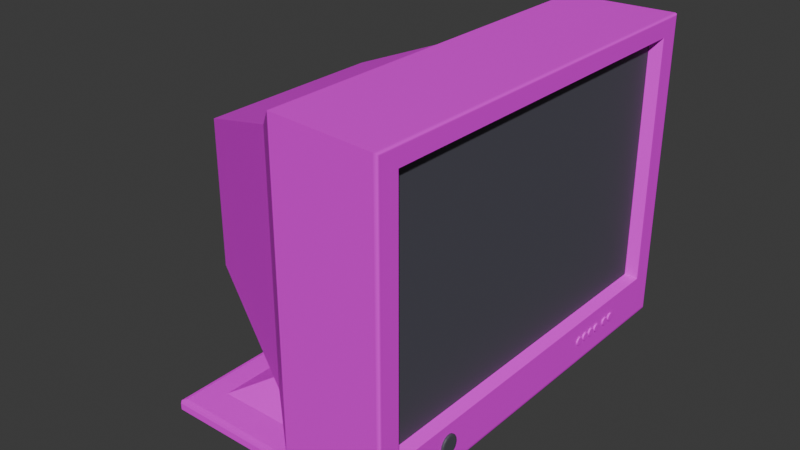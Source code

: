 # Source: monitor.blend  (saved by Blender 4.3.34; exported with 4.5.12 LTS)
import bpy
from mathutils import Matrix  # noqa: F401  (used for matrix-valued properties, if any)

bpy.ops.wm.read_factory_settings(use_empty=True)
scene = bpy.context.scene
scene.name = 'Scene'

# ---- collections
col_collection = bpy.data.collections.new('Collection'); scene.collection.children.link(col_collection)

# ---- images (referenced by path relative to the original .blend; pixels are not part of the script)
import os
ASSET_DIR = os.environ.get("B2B_ASSET_DIR", "")  # directory of the original .blend (textures are referenced by path, not embedded)
HERE = os.path.dirname(os.path.abspath(__file__))  # packed textures are extracted next to this script under _unpacked/

def load_image(name, relpath, width, height, colorspace="sRGB"):
    """Load a texture the original file referenced (path relative to the .blend, or extracted next to this script)."""
    p = next((c for c in (os.path.join(HERE, relpath), os.path.join(ASSET_DIR, relpath)) if relpath and os.path.exists(c)), "")
    if p:
        img = bpy.data.images.load(p, check_existing=True)
        img.name = name
    else:  # same state as the original file: an image datablock whose file is absent (Cycles renders it pink)
        img = bpy.data.images.new(name, width, height)
        img.source = "FILE"
        img.filepath = "//" + (relpath or name)
    img.colorspace_settings.name = colorspace
    return img
img_pc_texture02_png = load_image('pc_texture02.png', 'textures/pc_texture02.png', 1024, 1024, 'sRGB')
img_pc_texture01_png = load_image('pc_texture01.png', 'textures/pc_texture01.png', 1024, 1024, 'sRGB')

# ---- materials (node trees are filled in below, after node groups)
mat_material_001 = bpy.data.materials.new('Material.001')
mat_material = bpy.data.materials.new('Material')
mat_material.alpha_threshold = 0.0
mat_material.roughness = 0.5
mat_material.line_color = (0.0, 0.0, 0.0, 1.0)
mat_material_002 = bpy.data.materials.new('Material.002')

# ---- material node trees
mat_material_001.use_nodes = True; mat_material_001.node_tree.nodes.clear()
_N = mat_material_001.node_tree.nodes; _L = mat_material_001.node_tree.links
n0 = _N.new('ShaderNodeBsdfPrincipled'); n0.name = 'Principled BSDF'; n0.location = (10, 300)
n1 = _N.new('ShaderNodeOutputMaterial'); n1.name = 'Material Output'; n1.location = (300, 300)
n2 = _N.new('ShaderNodeTexImage'); n2.name = 'Image Texture'; n2.location = (-280, 279)
n2.image = img_pc_texture02_png
_L.new(n0.outputs[0], n1.inputs[0])
_L.new(n2.outputs[0], n0.inputs[0])
n1.is_active_output = True
mat_material.use_nodes = True; mat_material.node_tree.nodes.clear()
_N = mat_material.node_tree.nodes; _L = mat_material.node_tree.links
n0 = _N.new('ShaderNodeOutputMaterial'); n0.name = 'Material Output'; n0.location = (300, 300)
n1 = _N.new('ShaderNodeBsdfPrincipled'); n1.name = 'Principled BSDF'; n1.location = (10, 300)
n1.inputs[0].default_value = (0.08693, 0.08568, 0.1091, 1.0)
n1.inputs[3].default_value = 1.45
_L.new(n1.outputs[0], n0.inputs[0])
n0.is_active_output = True
mat_material_002.use_nodes = True; mat_material_002.node_tree.nodes.clear()
_N = mat_material_002.node_tree.nodes; _L = mat_material_002.node_tree.links
n0 = _N.new('ShaderNodeBsdfPrincipled'); n0.name = 'Principled BSDF'; n0.location = (10, 300)
n1 = _N.new('ShaderNodeOutputMaterial'); n1.name = 'Material Output'; n1.location = (300, 300)
n2 = _N.new('ShaderNodeTexImage'); n2.name = 'Image Texture'; n2.location = (-280, 279)
n2.image = img_pc_texture01_png
_L.new(n0.outputs[0], n1.inputs[0])
_L.new(n2.outputs[0], n0.inputs[0])
n1.is_active_output = True

# ---- world
world_world = bpy.data.worlds.new('World'); scene.world = world_world
world_world.use_nodes = True; world_world.node_tree.nodes.clear()
_N = world_world.node_tree.nodes; _L = world_world.node_tree.links
n0 = _N.new('ShaderNodeOutputWorld'); n0.name = 'World Output'; n0.location = (300, 300)
n1 = _N.new('ShaderNodeBackground'); n1.name = 'Background'; n1.location = (10, 300)
n1.inputs[0].default_value = (0.05088, 0.05088, 0.05088, 1.0)
_L.new(n1.outputs[0], n0.inputs[0])
n0.is_active_output = True
world_world.color = (0.05088, 0.05088, 0.05088)
world_world.sun_shadow_jitter_overblur = 0.0

# ---- meshes
me_cube_001 = bpy.data.meshes.new('Cube.001')
me_cube_001.from_pydata([(0.2884, -1.275, -1.0), (0.2884, -1.275, 1.0), (0.2884, 1.275, -1.0), (0.2884, 1.275, 1.0), (1.0, -1.19, -0.7097), (1.0, -1.19, 0.885), (1.0, 1.19, -0.7097), (1.0, 1.19, 0.885), (0.0103, -1.044, -0.7985), (0.0103, -1.044, 0.7871), (0.0103, 1.044, -0.7985), (0.0103, 1.044, 0.7871), (0.941, 1.131, 0.8457), (0.941, 1.131, -0.6703), (0.941, -1.131, -0.6703), (0.941, -1.131, 0.8457), (0.9815, 1.332, 1.0), (1.0, 1.319, 0.9885), (0.9886, 1.331, 0.9991), (0.9946, 1.329, 0.9966), (0.9986, 1.324, 0.9929), (1.0, 1.32, -0.9727), (0.9815, 1.332, -1.0), (0.9986, 1.325, -0.9831), (0.9946, 1.329, -0.992), (0.9886, 1.331, -0.9979), (1.0, -1.32, -0.9727), (0.9815, -1.332, -1.0), (0.9986, -1.325, -0.9831), (0.9946, -1.329, -0.992), (0.9886, -1.331, -0.9979), (0.9815, -1.332, 1.0), (1.0, -1.319, 0.9885), (0.9886, -1.331, 0.9991), (0.9946, -1.329, 0.9966), (0.9986, -1.324, 0.9929), (-0.84, -0.6398, -0.482), (-0.9815, -0.3718, -0.2789), (-0.9107, -0.5793, -0.4355), (-0.9625, -0.4812, -0.3612), (-0.8399, -0.6398, 0.4804), (-0.9815, -0.3718, 0.2789), (-0.9107, -0.5793, 0.4347), (-0.9625, -0.4812, 0.361), (-0.9815, 0.3718, -0.2789), (-0.84, 0.6398, -0.482), (-0.9625, 0.4812, -0.3612), (-0.9107, 0.5793, -0.4355), (-0.8399, 0.6398, 0.4804), (-0.9815, 0.3718, 0.2789), (-0.9107, 0.5793, 0.4347), (-0.9625, 0.4812, 0.361), (0.6349, 1.304, 1.0), (0.6349, -1.304, 1.0), (0.6349, 1.304, -1.0), (0.6349, -1.304, -1.0)], [], [(2, 0, 8, 10), (5, 7, 17, 32), (7, 5, 15, 12), (6, 4, 26, 21), (54, 52, 16, 22), (11, 10, 45, 48), (3, 2, 10, 11), (0, 1, 9, 8), (1, 3, 11, 9), (8, 9, 40, 36), (37, 41, 49, 44), (9, 11, 48, 40), (54, 22, 27, 55), (4, 5, 32, 26), (7, 6, 21, 17), (55, 53, 1, 0), (6, 7, 12, 13), (5, 4, 14, 15), (4, 6, 13, 14), (17, 21, 23, 20), (20, 23, 24, 19), (19, 24, 25, 18), (18, 25, 22, 16), (27, 22, 25, 30), (30, 25, 24, 29), (29, 24, 23, 28), (28, 23, 21, 26), (16, 31, 33, 18), (18, 33, 34, 19), (19, 34, 35, 20), (20, 35, 32, 17), (31, 27, 30, 33), (33, 30, 29, 34), (34, 29, 28, 35), (35, 28, 26, 32), (52, 3, 1, 53), (45, 36, 38, 47), (47, 38, 39, 46), (46, 39, 37, 44), (36, 40, 42, 38), (38, 42, 43, 39), (39, 43, 41, 37), (40, 48, 50, 42), (42, 50, 51, 43), (43, 51, 49, 41), (48, 45, 47, 50), (50, 47, 46, 51), (51, 46, 44, 49), (10, 8, 36, 45), (13, 12, 15, 14), (16, 52, 53, 31), (27, 31, 53, 55), (2, 54, 55, 0), (2, 3, 52, 54)])
me_cube_001.polygons.foreach_set('material_index', [2, 0, 0, 0, 0, 2, 2, 2, 2, 2, 2, 2, 0, 0, 0, 2, 0, 0, 0, 0, 0, 0, 0, 0, 0, 0, 0, 0, 0, 0, 0, 0, 0, 0, 0, 2, 2, 2, 2, 2, 2, 2, 2, 2, 2, 2, 2, 2, 2, 1, 0, 0, 2, 2])
_uv = me_cube_001.uv_layers.new(name='UVMap')
_uv.uv.foreach_set('vector', [0.5026, 0.9788, 0.5026, 0.02118, 0.3982, 0.108, 0.3982, 0.892, 0.05326, 0.8274, 0.9467, 0.8274, 0.9952, 0.8662, 0.004802, 0.8662, 0.7698, 0.9467, 0.7698, 0.05326, 0.7476, 0.07529, 0.7476, 0.9247, 0.9467, 0.2287, 0.05326, 0.2287, 0.004495, 0.13, 0.9955, 0.13, 0.6327, 0.1197, 0.6327, 0.8706, 0.7628, 0.8706, 0.7628, 0.1197, 0.3982, 0.7906, 0.3982, 0.1954, 0.07899, 0.3142, 0.07899, 0.6755, 0.5026, 0.8706, 0.5026, 0.1197, 0.3982, 0.1954, 0.3982, 0.7906, 0.5026, 0.1197, 0.5026, 0.8706, 0.3982, 0.7906, 0.3982, 0.1954, 0.5026, 0.02118, 0.5026, 0.9788, 0.3982, 0.892, 0.3982, 0.108, 0.3982, 0.1954, 0.3982, 0.7906, 0.07899, 0.6755, 0.07899, 0.3142, 0.3604, 0.3904, 0.3604, 0.5998, 0.6396, 0.5998, 0.6396, 0.3904, 0.3982, 0.108, 0.3982, 0.892, 0.07899, 0.7402, 0.07899, 0.2598, 0.6327, 0.9894, 0.7628, 1.0, 0.7628, 0.0, 0.6327, 0.01059, 0.05326, 0.2287, 0.05326, 0.8274, 0.004802, 0.8662, 0.004495, 0.13, 0.9467, 0.8274, 0.9467, 0.2287, 0.9955, 0.13, 0.9952, 0.8662, 0.6327, 0.1197, 0.6327, 0.8706, 0.5026, 0.8706, 0.5026, 0.1197, 0.7698, 0.2287, 0.7698, 0.8274, 0.7476, 0.8126, 0.7476, 0.2435, 0.7698, 0.8274, 0.7698, 0.2287, 0.7476, 0.2435, 0.7476, 0.8126, 0.7698, 0.05326, 0.7698, 0.9467, 0.7476, 0.9247, 0.7476, 0.07529, 0.9952, 0.8662, 0.9955, 0.13, 0.9974, 0.126, 0.9972, 0.8679, 0.9972, 0.8679, 0.9974, 0.126, 0.9989, 0.1227, 0.9988, 0.8693, 0.7677, 0.8693, 0.7677, 0.1227, 0.7655, 0.1205, 0.7655, 0.8702, 0.7655, 0.8702, 0.7655, 0.1205, 0.7628, 0.1197, 0.7628, 0.8706, 0.7628, 0.0, 0.7628, 1.0, 0.7655, 0.9998, 0.7655, 0.0001689, 0.7655, 0.0001689, 0.7655, 0.9998, 0.7677, 0.9989, 0.7677, 0.001083, 0.001083, 0.1227, 0.9989, 0.1227, 0.9974, 0.126, 0.002602, 0.126, 0.002602, 0.126, 0.9974, 0.126, 0.9955, 0.13, 0.004495, 0.13, 0.7628, 1.0, 0.7628, 0.0, 0.7655, 0.0001923, 0.7655, 0.9998, 0.7655, 0.9998, 0.7655, 0.0001923, 0.7677, 0.001172, 0.7677, 0.9988, 0.7677, 0.9988, 0.7677, 0.001172, 0.7692, 0.002791, 0.7692, 0.9972, 0.9972, 0.8679, 0.002791, 0.8679, 0.004802, 0.8662, 0.9952, 0.8662, 0.7628, 0.8706, 0.7628, 0.1197, 0.7655, 0.1205, 0.7655, 0.8702, 0.7655, 0.8702, 0.7655, 0.1205, 0.7677, 0.1227, 0.7677, 0.8693, 0.001172, 0.8693, 0.001083, 0.1227, 0.002602, 0.126, 0.002791, 0.8679, 0.002791, 0.8679, 0.002602, 0.126, 0.004495, 0.13, 0.004802, 0.8662, 0.6327, 0.9894, 0.5026, 0.9788, 0.5026, 0.02118, 0.6327, 0.01059, 0.07899, 0.7402, 0.07899, 0.2598, 0.05243, 0.2825, 0.05243, 0.7175, 0.7175, 0.3316, 0.2825, 0.3316, 0.3194, 0.3595, 0.6806, 0.3595, 0.6806, 0.3595, 0.3194, 0.3595, 0.3604, 0.3904, 0.6396, 0.3904, 0.07899, 0.3142, 0.07899, 0.6755, 0.05243, 0.6583, 0.05243, 0.3316, 0.2825, 0.3316, 0.2825, 0.6583, 0.3194, 0.6306, 0.3194, 0.3595, 0.3194, 0.3595, 0.3194, 0.6306, 0.3604, 0.5998, 0.3604, 0.3904, 0.07899, 0.2598, 0.07899, 0.7402, 0.05243, 0.7175, 0.05243, 0.2825, 0.2825, 0.6583, 0.7175, 0.6583, 0.6806, 0.6306, 0.3194, 0.6306, 0.3194, 0.6306, 0.6806, 0.6306, 0.6396, 0.5998, 0.3604, 0.5998, 0.07899, 0.6755, 0.07899, 0.3142, 0.05243, 0.3316, 0.05243, 0.6583, 0.7175, 0.6583, 0.7175, 0.3316, 0.6806, 0.3595, 0.6806, 0.6306, 0.6806, 0.6306, 0.6806, 0.3595, 0.6396, 0.3904, 0.6396, 0.5998, 0.3982, 0.892, 0.3982, 0.108, 0.07899, 0.2598, 0.07899, 0.7402, 0.9247, 0.2435, 0.9247, 0.8126, 0.07529, 0.8126, 0.07529, 0.2435, 0.7628, 1.0, 0.6327, 0.9894, 0.6327, 0.01059, 0.7628, 0.0, 0.7628, 0.1197, 0.7628, 0.8706, 0.6327, 0.8706, 0.6327, 0.1197, 0.5026, 0.9788, 0.6327, 0.9894, 0.6327, 0.01059, 0.5026, 0.02118, 0.5026, 0.1197, 0.5026, 0.8706, 0.6327, 0.8706, 0.6327, 0.1197])
me_cube_001.materials.append(mat_material_001)
me_cube_001.materials.append(mat_material)
me_cube_001.materials.append(mat_material_002)
me_cube_001.update()
me_cube_002 = bpy.data.meshes.new('Cube.002')
me_cube_002.from_pydata([(-0.7886, -1.051, -1.081), (-0.6143, -0.8191, -1.009), (-0.7886, 1.051, -1.081), (-0.6143, 0.8191, -1.009), (0.7886, -1.051, -1.081), (0.6143, -0.8191, -1.009), (0.7886, 1.051, -1.081), (0.6143, 0.8191, -1.009), (-0.423, -0.564, -0.9262), (-0.423, 0.564, -0.9262), (0.423, 0.564, -0.9262), (0.423, -0.564, -0.9262), (-0.3369, -0.4492, -0.8311), (-0.3369, 0.4492, -0.8311), (0.3369, 0.4492, -0.8311), (0.3369, -0.4492, -0.8311), (-0.3293, -0.4603, -0.3497), (-0.3293, 0.4603, -0.3497), (0.3245, 0.4536, -0.5535), (0.3245, -0.4536, -0.5535), (-0.7886, -1.051, -1.034), (-0.7638, -1.018, -1.009), (-0.7846, -1.046, -1.013), (-0.7638, 1.018, -1.009), (-0.7886, 1.051, -1.034), (-0.7846, 1.046, -1.013), (0.7638, 1.018, -1.009), (0.7886, 1.051, -1.034), (0.7846, 1.046, -1.013), (0.7638, -1.018, -1.009), (0.7886, -1.051, -1.034), (0.7846, -1.046, -1.013)], [], [(5, 1, 21, 29), (3, 7, 26, 23), (7, 5, 29, 26), (0, 20, 24, 2), (2, 6, 4, 0), (1, 5, 11, 8), (2, 24, 27, 6), (6, 27, 30, 4), (1, 3, 23, 21), (11, 10, 14, 15), (7, 3, 9, 10), (5, 7, 10, 11), (3, 1, 8, 9), (13, 12, 16, 17), (9, 8, 12, 13), (8, 11, 15, 12), (10, 9, 13, 14), (18, 17, 16, 19), (12, 15, 19, 16), (14, 13, 17, 18), (15, 14, 18, 19), (21, 23, 25, 22), (22, 25, 24, 20), (23, 26, 28, 25), (25, 28, 27, 24), (26, 29, 31, 28), (28, 31, 30, 27), (29, 21, 22, 31), (31, 22, 20, 30), (4, 30, 20, 0)])
_uv = me_cube_002.uv_layers.new(name='UVMap')
_uv.uv.foreach_set('vector', [1.115, -0.3191, -0.1141, -0.3191, -0.2636, -0.5185, 1.264, -0.5185, -0.1141, 1.319, 1.115, 1.319, 1.264, 1.518, -0.2636, 1.518, 1.115, 1.319, 1.115, -0.3191, 1.264, -0.5185, 1.264, 1.518, -0.5514, 0.3486, -0.5514, 0.3957, 1.551, 0.3957, 1.551, 0.3486, -0.2883, 1.551, 1.289, 1.551, 1.289, -0.5514, -0.2883, -0.5514, -0.1141, -0.3191, 1.115, -0.3191, 0.9232, -0.06396, 0.07727, -0.06396, -0.2883, 0.3486, -0.2883, 0.3957, 1.289, 0.3957, 1.289, 0.3486, 1.551, 0.3486, 1.551, 0.3957, -0.5514, 0.3957, -0.5514, 0.3486, -0.1141, -0.3191, -0.1141, 1.319, -0.2636, 1.518, -0.2636, -0.5185, -0.06396, 0.5034, 1.064, 0.5034, 0.9492, 0.5985, 0.05078, 0.5985, 1.115, 1.319, -0.1141, 1.319, 0.07727, 1.064, 0.9232, 1.064, 1.115, -0.3191, 1.115, 1.319, 0.9232, 1.064, 0.9232, -0.06396, -0.1141, 1.319, -0.1141, -0.3191, 0.07727, -0.06396, 0.07727, 1.064, 0.9492, 0.5985, 0.05078, 0.5985, 0.03971, 1.08, 0.9603, 1.08, 1.064, 0.5034, -0.06396, 0.5034, 0.05078, 0.5985, 0.9492, 0.5985, 0.07727, -0.06396, 0.9232, -0.06396, 0.8372, 0.05078, 0.1633, 0.05078, 0.9232, 1.064, 0.07727, 1.064, 0.1633, 0.9492, 0.8372, 0.9492, 0.8247, 0.9536, 0.171, 0.9603, 0.171, 0.03971, 0.8247, 0.04636, 0.1633, 0.5985, 0.8372, 0.5985, 0.8247, 0.8761, 0.171, 1.08, 0.8372, 0.5985, 0.1633, 0.5985, 0.171, 1.08, 0.8247, 0.8761, 0.05078, 0.5985, 0.9492, 0.5985, 0.9536, 0.8761, 0.04636, 0.8761, -0.2636, -0.5185, -0.2636, 1.518, -0.2843, 1.546, -0.2843, -0.5461, -0.5461, 0.4164, 1.546, 0.4164, 1.551, 0.3957, -0.5514, 0.3957, -0.2636, 1.518, 1.264, 1.518, 1.285, 1.546, -0.2843, 1.546, -0.2843, 0.4164, 1.285, 0.4164, 1.289, 0.3957, -0.2883, 0.3957, 1.264, 1.518, 1.264, -0.5185, 1.285, -0.5461, 1.285, 1.546, 1.546, 0.4164, -0.5461, 0.4164, -0.5514, 0.3957, 1.551, 0.3957, 1.264, -0.5185, -0.2636, -0.5185, -0.2843, -0.5461, 1.285, -0.5461, 1.285, 0.4164, -0.2843, 0.4164, -0.2883, 0.3957, 1.289, 0.3957, 1.289, 0.3486, 1.289, 0.3957, -0.2883, 0.3957, -0.2883, 0.3486])
me_cube_002.materials.append(mat_material_001)
me_cube_002.update()
me_cylinder = bpy.data.meshes.new('Cylinder')
me_cylinder.from_pydata([(0.0, 0.06188, -0.03254), (0.02255, 0.05815, -0.03254), (0.04237, 0.04741, -0.03254), (0.05709, 0.03094, -0.03254), (0.06492, 0.01075, -0.03254), (0.06492, -0.01075, -0.03254), (0.05709, -0.03094, -0.03254), (0.04237, -0.04741, -0.03254), (0.02255, -0.05815, -0.03254), (0.0, -0.06188, -0.03254), (-0.02255, -0.05815, -0.03254), (-0.04237, -0.04741, -0.03254), (-0.05709, -0.03094, -0.03254), (-0.06492, -0.01075, -0.03254), (-0.06492, 0.01075, -0.03254), (-0.05709, 0.03094, -0.03254), (-0.04237, 0.04741, -0.03254), (-0.02255, 0.05815, -0.03254), (0.0, 0.05052, 0.03254), (0.0, 0.06188, 0.02626), (0.0, 0.05856, 0.0307), (0.01841, 0.04747, 0.03254), (0.02255, 0.05815, 0.02626), (0.02133, 0.05502, 0.0307), (0.03459, 0.0387, 0.03254), (0.04237, 0.04741, 0.02626), (0.04009, 0.04486, 0.0307), (0.04661, 0.02526, 0.03254), (0.05709, 0.03094, 0.02626), (0.05402, 0.02928, 0.0307), (0.053, 0.008773, 0.03254), (0.06492, 0.01075, 0.02626), (0.06143, 0.01017, 0.0307), (0.053, -0.008773, 0.03254), (0.06492, -0.01075, 0.02626), (0.06143, -0.01017, 0.0307), (0.04661, -0.02526, 0.03254), (0.05709, -0.03094, 0.02626), (0.05402, -0.02928, 0.0307), (0.03459, -0.0387, 0.03254), (0.04237, -0.04741, 0.02626), (0.04009, -0.04486, 0.0307), (0.01841, -0.04747, 0.03254), (0.02255, -0.05815, 0.02626), (0.02133, -0.05502, 0.0307), (0.0, -0.05052, 0.03254), (0.0, -0.06188, 0.02626), (0.0, -0.05856, 0.0307), (-0.01841, -0.04747, 0.03254), (-0.02255, -0.05815, 0.02626), (-0.02133, -0.05502, 0.0307), (-0.03459, -0.0387, 0.03254), (-0.04237, -0.04741, 0.02626), (-0.04009, -0.04486, 0.0307), (-0.04661, -0.02526, 0.03254), (-0.05709, -0.03094, 0.02626), (-0.05402, -0.02928, 0.0307), (-0.053, -0.008773, 0.03254), (-0.06492, -0.01075, 0.02626), (-0.06143, -0.01017, 0.0307), (-0.053, 0.008773, 0.03254), (-0.06492, 0.01075, 0.02626), (-0.06143, 0.01017, 0.0307), (-0.04661, 0.02526, 0.03254), (-0.05709, 0.03094, 0.02626), (-0.05402, 0.02928, 0.0307), (-0.03459, 0.0387, 0.03254), (-0.04237, 0.04741, 0.02626), (-0.04009, 0.04486, 0.0307), (-0.01841, 0.04747, 0.03254), (-0.02255, 0.05815, 0.02626), (-0.02133, 0.05502, 0.0307)], [], [(17, 70, 19, 0), (2, 25, 28, 3), (3, 28, 31, 4), (4, 31, 34, 5), (5, 34, 37, 6), (6, 37, 40, 7), (7, 40, 43, 8), (8, 43, 46, 9), (9, 46, 49, 10), (10, 49, 52, 11), (11, 52, 55, 12), (12, 55, 58, 13), (13, 58, 61, 14), (14, 61, 64, 15), (15, 64, 67, 16), (16, 67, 70, 17), (0, 19, 22, 1), (1, 22, 25, 2), (0, 1, 2, 3, 4, 5, 6, 7, 8, 9, 10, 11, 12, 13, 14, 15, 16, 17), (22, 19, 20, 23), (23, 20, 18, 21), (25, 22, 23, 26), (26, 23, 21, 24), (28, 25, 26, 29), (29, 26, 24, 27), (31, 28, 29, 32), (32, 29, 27, 30), (34, 31, 32, 35), (35, 32, 30, 33), (37, 34, 35, 38), (38, 35, 33, 36), (40, 37, 38, 41), (41, 38, 36, 39), (43, 40, 41, 44), (44, 41, 39, 42), (46, 43, 44, 47), (47, 44, 42, 45), (49, 46, 47, 50), (50, 47, 45, 48), (52, 49, 50, 53), (53, 50, 48, 51), (55, 52, 53, 56), (56, 53, 51, 54), (58, 55, 56, 59), (59, 56, 54, 57), (61, 58, 59, 62), (62, 59, 57, 60), (64, 61, 62, 65), (65, 62, 60, 63), (67, 64, 65, 68), (68, 65, 63, 66), (70, 67, 68, 71), (71, 68, 66, 69), (19, 70, 71, 20), (20, 71, 69, 18), (21, 18, 69, 66, 63, 60, 57, 54, 51, 48, 45, 42, 39, 36, 33, 30, 27, 24)])
_uv = me_cylinder.uv_layers.new(name='UVMap')
_uv.uv.foreach_set('vector', [0.4775, 0.4492, 0.4775, 0.508, 0.5, 0.508, 0.5, 0.4492, 0.5474, 0.4492, 0.5474, 0.508, 0.5309, 0.508, 0.5309, 0.4492, 0.5309, 0.4492, 0.5309, 0.508, 0.5107, 0.508, 0.5107, 0.4492, 0.5107, 0.4492, 0.5107, 0.508, 0.4893, 0.508, 0.4893, 0.4492, 0.4893, 0.4492, 0.4893, 0.508, 0.4691, 0.508, 0.4691, 0.4492, 0.4691, 0.4492, 0.4691, 0.508, 0.4526, 0.508, 0.4526, 0.4492, 0.5424, 0.4492, 0.5424, 0.508, 0.5225, 0.508, 0.5225, 0.4492, 0.5225, 0.4492, 0.5225, 0.508, 0.5, 0.508, 0.5, 0.4492, 0.5, 0.4492, 0.5, 0.508, 0.4775, 0.508, 0.4775, 0.4492, 0.4775, 0.4492, 0.4775, 0.508, 0.4576, 0.508, 0.4576, 0.4492, 0.4526, 0.4492, 0.4526, 0.508, 0.4691, 0.508, 0.4691, 0.4492, 0.4691, 0.4492, 0.4691, 0.508, 0.4893, 0.508, 0.4893, 0.4492, 0.4893, 0.4492, 0.4893, 0.508, 0.5107, 0.508, 0.5107, 0.4492, 0.5107, 0.4492, 0.5107, 0.508, 0.5309, 0.508, 0.5309, 0.4492, 0.5309, 0.4492, 0.5309, 0.508, 0.5474, 0.508, 0.5474, 0.4492, 0.4576, 0.4492, 0.4576, 0.508, 0.4775, 0.508, 0.4775, 0.4492, 0.5, 0.4492, 0.5, 0.508, 0.5225, 0.508, 0.5225, 0.4492, 0.5225, 0.4492, 0.5225, 0.508, 0.5424, 0.508, 0.5424, 0.4492, 0.5, 0.5619, 0.5225, 0.5582, 0.5424, 0.5474, 0.5571, 0.5309, 0.5649, 0.5107, 0.5649, 0.4893, 0.5571, 0.4691, 0.5424, 0.4526, 0.5225, 0.4418, 0.5, 0.4381, 0.4775, 0.4418, 0.4576, 0.4526, 0.4429, 0.4691, 0.4351, 0.4893, 0.4351, 0.5107, 0.4429, 0.5309, 0.4576, 0.5474, 0.4775, 0.5582, 0.5225, 0.508, 0.5, 0.508, 0.5, 0.5124, 0.5213, 0.5124, 0.5213, 0.555, 0.5, 0.5586, 0.5, 0.5505, 0.5184, 0.5475, 0.5424, 0.508, 0.5225, 0.508, 0.5213, 0.5124, 0.5401, 0.5124, 0.5401, 0.5449, 0.5213, 0.555, 0.5184, 0.5475, 0.5346, 0.5387, 0.5571, 0.5309, 0.5424, 0.5474, 0.5401, 0.5449, 0.554, 0.5293, 0.554, 0.5293, 0.5401, 0.5449, 0.5346, 0.5387, 0.5466, 0.5253, 0.5107, 0.508, 0.5309, 0.508, 0.5293, 0.5124, 0.5102, 0.5124, 0.5614, 0.5102, 0.554, 0.5293, 0.5466, 0.5253, 0.553, 0.5088, 0.4893, 0.508, 0.5107, 0.508, 0.5102, 0.5124, 0.4898, 0.5124, 0.5614, 0.4898, 0.5614, 0.5102, 0.553, 0.5088, 0.553, 0.4912, 0.4691, 0.508, 0.4893, 0.508, 0.4898, 0.5124, 0.4707, 0.5124, 0.554, 0.4707, 0.5614, 0.4898, 0.553, 0.4912, 0.5466, 0.4747, 0.5424, 0.4526, 0.5571, 0.4691, 0.554, 0.4707, 0.5401, 0.4551, 0.5401, 0.4551, 0.554, 0.4707, 0.5466, 0.4747, 0.5346, 0.4613, 0.5225, 0.508, 0.5424, 0.508, 0.5401, 0.5124, 0.5213, 0.5124, 0.5213, 0.445, 0.5401, 0.4551, 0.5346, 0.4613, 0.5184, 0.4525, 0.5, 0.508, 0.5225, 0.508, 0.5213, 0.5124, 0.5, 0.5124, 0.5, 0.4414, 0.5213, 0.445, 0.5184, 0.4525, 0.5, 0.4495, 0.4775, 0.508, 0.5, 0.508, 0.5, 0.5124, 0.4787, 0.5124, 0.4787, 0.445, 0.5, 0.4414, 0.5, 0.4495, 0.4816, 0.4525, 0.4576, 0.508, 0.4775, 0.508, 0.4787, 0.5124, 0.4599, 0.5124, 0.4599, 0.4551, 0.4787, 0.445, 0.4816, 0.4525, 0.4654, 0.4613, 0.4429, 0.4691, 0.4576, 0.4526, 0.4599, 0.4551, 0.446, 0.4707, 0.446, 0.4707, 0.4599, 0.4551, 0.4654, 0.4613, 0.4534, 0.4747, 0.4893, 0.508, 0.4691, 0.508, 0.4707, 0.5124, 0.4898, 0.5124, 0.4386, 0.4898, 0.446, 0.4707, 0.4534, 0.4747, 0.447, 0.4912, 0.5107, 0.508, 0.4893, 0.508, 0.4898, 0.5124, 0.5102, 0.5124, 0.4386, 0.5102, 0.4386, 0.4898, 0.447, 0.4912, 0.447, 0.5088, 0.5309, 0.508, 0.5107, 0.508, 0.5102, 0.5124, 0.5293, 0.5124, 0.446, 0.5293, 0.4386, 0.5102, 0.447, 0.5088, 0.4534, 0.5253, 0.4576, 0.5474, 0.4429, 0.5309, 0.446, 0.5293, 0.4599, 0.5449, 0.4599, 0.5449, 0.446, 0.5293, 0.4534, 0.5253, 0.4654, 0.5387, 0.4775, 0.508, 0.4576, 0.508, 0.4599, 0.5124, 0.4787, 0.5124, 0.4787, 0.555, 0.4599, 0.5449, 0.4654, 0.5387, 0.4816, 0.5475, 0.5, 0.508, 0.4775, 0.508, 0.4787, 0.5124, 0.5, 0.5124, 0.5, 0.5586, 0.4787, 0.555, 0.4816, 0.5475, 0.5, 0.5505, 0.5184, 0.5475, 0.5, 0.5505, 0.4816, 0.5475, 0.4654, 0.5387, 0.4534, 0.5253, 0.447, 0.5088, 0.447, 0.4912, 0.4534, 0.4747, 0.4654, 0.4613, 0.4816, 0.4525, 0.5, 0.4495, 0.5184, 0.4525, 0.5346, 0.4613, 0.5466, 0.4747, 0.553, 0.4912, 0.553, 0.5088, 0.5466, 0.5253, 0.5346, 0.5387])
me_cylinder.materials.append(mat_material)
me_cylinder.update()
me_cylinder_001 = bpy.data.meshes.new('Cylinder.001')
me_cylinder_001.from_pydata([(0.0, 0.02713, -0.01426), (0.009279, 0.02549, -0.01426), (0.01744, 0.02078, -0.01426), (0.02349, 0.01356, -0.01426), (0.02672, 0.004711, -0.01426), (0.02672, -0.004711, -0.01426), (0.02349, -0.01356, -0.01426), (0.01744, -0.02078, -0.01426), (0.009279, -0.02549, -0.01426), (0.0, -0.02713, -0.01426), (-0.009279, -0.02549, -0.01426), (-0.01744, -0.02078, -0.01426), (-0.02349, -0.01356, -0.01426), (-0.02672, -0.004711, -0.01426), (-0.02672, 0.004711, -0.01426), (-0.02349, 0.01356, -0.01426), (-0.01744, 0.02078, -0.01426), (-0.009279, 0.02549, -0.01426), (0.0, 0.02215, 0.01426), (0.0, 0.02713, 0.01151), (0.0, 0.02567, 0.01346), (0.007575, 0.02081, 0.01426), (0.009279, 0.02549, 0.01151), (0.008779, 0.02412, 0.01346), (0.01424, 0.01697, 0.01426), (0.01744, 0.02078, 0.01151), (0.0165, 0.01966, 0.01346), (0.01918, 0.01107, 0.01426), (0.02349, 0.01356, 0.01151), (0.02223, 0.01283, 0.01346), (0.02181, 0.003846, 0.01426), (0.02672, 0.004711, 0.01151), (0.02528, 0.004457, 0.01346), (0.02181, -0.003846, 0.01426), (0.02672, -0.004711, 0.01151), (0.02528, -0.004457, 0.01346), (0.01918, -0.01107, 0.01426), (0.02349, -0.01356, 0.01151), (0.02223, -0.01283, 0.01346), (0.01424, -0.01697, 0.01426), (0.01744, -0.02078, 0.01151), (0.0165, -0.01966, 0.01346), (0.007575, -0.02081, 0.01426), (0.009279, -0.02549, 0.01151), (0.008779, -0.02412, 0.01346), (0.0, -0.02215, 0.01426), (0.0, -0.02713, 0.01151), (0.0, -0.02567, 0.01346), (-0.007575, -0.02081, 0.01426), (-0.009279, -0.02549, 0.01151), (-0.008779, -0.02412, 0.01346), (-0.01424, -0.01697, 0.01426), (-0.01744, -0.02078, 0.01151), (-0.0165, -0.01966, 0.01346), (-0.01918, -0.01107, 0.01426), (-0.02349, -0.01356, 0.01151), (-0.02223, -0.01283, 0.01346), (-0.02181, -0.003846, 0.01426), (-0.02672, -0.004711, 0.01151), (-0.02528, -0.004457, 0.01346), (-0.02181, 0.003846, 0.01426), (-0.02672, 0.004711, 0.01151), (-0.02528, 0.004457, 0.01346), (-0.01918, 0.01107, 0.01426), (-0.02349, 0.01356, 0.01151), (-0.02223, 0.01283, 0.01346), (-0.01424, 0.01697, 0.01426), (-0.01744, 0.02078, 0.01151), (-0.0165, 0.01966, 0.01346), (-0.007575, 0.02081, 0.01426), (-0.009279, 0.02549, 0.01151), (-0.008779, 0.02412, 0.01346)], [], [(17, 70, 19, 0), (2, 25, 28, 3), (3, 28, 31, 4), (4, 31, 34, 5), (5, 34, 37, 6), (6, 37, 40, 7), (7, 40, 43, 8), (8, 43, 46, 9), (9, 46, 49, 10), (10, 49, 52, 11), (11, 52, 55, 12), (12, 55, 58, 13), (13, 58, 61, 14), (14, 61, 64, 15), (15, 64, 67, 16), (16, 67, 70, 17), (0, 19, 22, 1), (1, 22, 25, 2), (0, 1, 2, 3, 4, 5, 6, 7, 8, 9, 10, 11, 12, 13, 14, 15, 16, 17), (22, 19, 20, 23), (23, 20, 18, 21), (25, 22, 23, 26), (26, 23, 21, 24), (28, 25, 26, 29), (29, 26, 24, 27), (31, 28, 29, 32), (32, 29, 27, 30), (34, 31, 32, 35), (35, 32, 30, 33), (37, 34, 35, 38), (38, 35, 33, 36), (40, 37, 38, 41), (41, 38, 36, 39), (43, 40, 41, 44), (44, 41, 39, 42), (46, 43, 44, 47), (47, 44, 42, 45), (49, 46, 47, 50), (50, 47, 45, 48), (52, 49, 50, 53), (53, 50, 48, 51), (55, 52, 53, 56), (56, 53, 51, 54), (58, 55, 56, 59), (59, 56, 54, 57), (61, 58, 59, 62), (62, 59, 57, 60), (64, 61, 62, 65), (65, 62, 60, 63), (67, 64, 65, 68), (68, 65, 63, 66), (70, 67, 68, 71), (71, 68, 66, 69), (19, 70, 71, 20), (20, 71, 69, 18), (21, 18, 69, 66, 63, 60, 57, 54, 51, 48, 45, 42, 39, 36, 33, 30, 27, 24)])
_uv = me_cylinder_001.uv_layers.new(name='UVMap')
_uv.uv.foreach_set('vector', [0.4907, 0.4777, 0.4907, 0.5035, 0.5, 0.5035, 0.5, 0.4777, 0.5208, 0.4777, 0.5208, 0.5035, 0.5136, 0.5035, 0.5136, 0.4777, 0.5136, 0.4777, 0.5136, 0.5035, 0.5047, 0.5035, 0.5047, 0.4777, 0.5047, 0.4777, 0.5047, 0.5035, 0.4953, 0.5035, 0.4953, 0.4777, 0.4953, 0.4777, 0.4953, 0.5035, 0.4864, 0.5035, 0.4864, 0.4777, 0.4864, 0.4777, 0.4864, 0.5035, 0.4792, 0.5035, 0.4792, 0.4777, 0.5174, 0.4777, 0.5174, 0.5035, 0.5093, 0.5035, 0.5093, 0.4777, 0.5093, 0.4777, 0.5093, 0.5035, 0.5, 0.5035, 0.5, 0.4777, 0.5, 0.4777, 0.5, 0.5035, 0.4907, 0.5035, 0.4907, 0.4777, 0.4907, 0.4777, 0.4907, 0.5035, 0.4826, 0.5035, 0.4826, 0.4777, 0.4792, 0.4777, 0.4792, 0.5035, 0.4864, 0.5035, 0.4864, 0.4777, 0.4864, 0.4777, 0.4864, 0.5035, 0.4953, 0.5035, 0.4953, 0.4777, 0.4953, 0.4777, 0.4953, 0.5035, 0.5047, 0.5035, 0.5047, 0.4777, 0.5047, 0.4777, 0.5047, 0.5035, 0.5136, 0.5035, 0.5136, 0.4777, 0.5136, 0.4777, 0.5136, 0.5035, 0.5208, 0.5035, 0.5208, 0.4777, 0.4826, 0.4777, 0.4826, 0.5035, 0.4907, 0.5035, 0.4907, 0.4777, 0.5, 0.4777, 0.5, 0.5035, 0.5093, 0.5035, 0.5093, 0.4777, 0.5093, 0.4777, 0.5093, 0.5035, 0.5174, 0.5035, 0.5174, 0.4777, 0.5, 0.5271, 0.5093, 0.5255, 0.5174, 0.5208, 0.5235, 0.5136, 0.5267, 0.5047, 0.5267, 0.4953, 0.5235, 0.4864, 0.5174, 0.4792, 0.5093, 0.4745, 0.5, 0.4729, 0.4907, 0.4745, 0.4826, 0.4792, 0.4765, 0.4864, 0.4733, 0.4953, 0.4733, 0.5047, 0.4765, 0.5136, 0.4826, 0.5208, 0.4907, 0.5255, 0.5093, 0.5035, 0.5, 0.5035, 0.5, 0.5054, 0.5088, 0.5054, 0.5088, 0.5241, 0.5, 0.5257, 0.5, 0.5221, 0.5076, 0.5208, 0.5174, 0.5035, 0.5093, 0.5035, 0.5088, 0.5054, 0.5165, 0.5054, 0.5165, 0.5197, 0.5088, 0.5241, 0.5076, 0.5208, 0.5142, 0.517, 0.5136, 0.5035, 0.5208, 0.5035, 0.5197, 0.5054, 0.5128, 0.5054, 0.5222, 0.5128, 0.5165, 0.5197, 0.5142, 0.517, 0.5192, 0.5111, 0.5047, 0.5035, 0.5136, 0.5035, 0.5128, 0.5054, 0.5045, 0.5054, 0.5253, 0.5045, 0.5222, 0.5128, 0.5192, 0.5111, 0.5218, 0.5038, 0.4953, 0.5035, 0.5047, 0.5035, 0.5045, 0.5054, 0.4955, 0.5054, 0.5253, 0.4955, 0.5253, 0.5045, 0.5218, 0.5038, 0.5218, 0.4962, 0.4864, 0.5035, 0.4953, 0.5035, 0.4955, 0.5054, 0.4872, 0.5054, 0.5222, 0.4872, 0.5253, 0.4955, 0.5218, 0.4962, 0.5192, 0.4889, 0.4792, 0.5035, 0.4864, 0.5035, 0.4872, 0.5054, 0.4803, 0.5054, 0.5165, 0.4803, 0.5222, 0.4872, 0.5192, 0.4889, 0.5142, 0.483, 0.5093, 0.5035, 0.5174, 0.5035, 0.5165, 0.5054, 0.5088, 0.5054, 0.5088, 0.4759, 0.5165, 0.4803, 0.5142, 0.483, 0.5076, 0.4792, 0.5, 0.5035, 0.5093, 0.5035, 0.5088, 0.5054, 0.5, 0.5054, 0.5, 0.4743, 0.5088, 0.4759, 0.5076, 0.4792, 0.5, 0.4779, 0.4907, 0.5035, 0.5, 0.5035, 0.5, 0.5054, 0.4912, 0.5054, 0.4912, 0.4759, 0.5, 0.4743, 0.5, 0.4779, 0.4924, 0.4792, 0.4826, 0.5035, 0.4907, 0.5035, 0.4912, 0.5054, 0.4835, 0.5054, 0.4835, 0.4803, 0.4912, 0.4759, 0.4924, 0.4792, 0.4858, 0.483, 0.4864, 0.5035, 0.4792, 0.5035, 0.4803, 0.5054, 0.4872, 0.5054, 0.4778, 0.4872, 0.4835, 0.4803, 0.4858, 0.483, 0.4808, 0.4889, 0.4953, 0.5035, 0.4864, 0.5035, 0.4872, 0.5054, 0.4955, 0.5054, 0.4747, 0.4955, 0.4778, 0.4872, 0.4808, 0.4889, 0.4782, 0.4962, 0.5047, 0.5035, 0.4953, 0.5035, 0.4955, 0.5054, 0.5045, 0.5054, 0.4747, 0.5045, 0.4747, 0.4955, 0.4782, 0.4962, 0.4782, 0.5038, 0.5136, 0.5035, 0.5047, 0.5035, 0.5045, 0.5054, 0.5128, 0.5054, 0.4778, 0.5128, 0.4747, 0.5045, 0.4782, 0.5038, 0.4808, 0.5111, 0.5208, 0.5035, 0.5136, 0.5035, 0.5128, 0.5054, 0.5197, 0.5054, 0.4835, 0.5197, 0.4778, 0.5128, 0.4808, 0.5111, 0.4858, 0.517, 0.4907, 0.5035, 0.4826, 0.5035, 0.4835, 0.5054, 0.4912, 0.5054, 0.4912, 0.5241, 0.4835, 0.5197, 0.4858, 0.517, 0.4924, 0.5208, 0.5, 0.5035, 0.4907, 0.5035, 0.4912, 0.5054, 0.5, 0.5054, 0.5, 0.5257, 0.4912, 0.5241, 0.4924, 0.5208, 0.5, 0.5221, 0.5076, 0.5208, 0.5, 0.5221, 0.4924, 0.5208, 0.4858, 0.517, 0.4808, 0.5111, 0.4782, 0.5038, 0.4782, 0.4962, 0.4808, 0.4889, 0.4858, 0.483, 0.4924, 0.4792, 0.5, 0.4779, 0.5076, 0.4792, 0.5142, 0.483, 0.5192, 0.4889, 0.5218, 0.4962, 0.5218, 0.5038, 0.5192, 0.5111, 0.5142, 0.517])
me_cylinder_001.materials.append(mat_material_002)
me_cylinder_001.update()
me_cylinder_002 = bpy.data.meshes.new('Cylinder.002')
me_cylinder_002.from_pydata([(0.0, 0.02713, -0.01426), (0.009279, 0.02549, -0.01426), (0.01744, 0.02078, -0.01426), (0.02349, 0.01356, -0.01426), (0.02672, 0.004711, -0.01426), (0.02672, -0.004711, -0.01426), (0.02349, -0.01356, -0.01426), (0.01744, -0.02078, -0.01426), (0.009279, -0.02549, -0.01426), (0.0, -0.02713, -0.01426), (-0.009279, -0.02549, -0.01426), (-0.01744, -0.02078, -0.01426), (-0.02349, -0.01356, -0.01426), (-0.02672, -0.004711, -0.01426), (-0.02672, 0.004711, -0.01426), (-0.02349, 0.01356, -0.01426), (-0.01744, 0.02078, -0.01426), (-0.009279, 0.02549, -0.01426), (0.0, 0.02215, 0.01426), (0.0, 0.02713, 0.01151), (0.0, 0.02567, 0.01346), (0.007575, 0.02081, 0.01426), (0.009279, 0.02549, 0.01151), (0.008779, 0.02412, 0.01346), (0.01424, 0.01697, 0.01426), (0.01744, 0.02078, 0.01151), (0.0165, 0.01966, 0.01346), (0.01918, 0.01107, 0.01426), (0.02349, 0.01356, 0.01151), (0.02223, 0.01283, 0.01346), (0.02181, 0.003846, 0.01426), (0.02672, 0.004711, 0.01151), (0.02528, 0.004457, 0.01346), (0.02181, -0.003846, 0.01426), (0.02672, -0.004711, 0.01151), (0.02528, -0.004457, 0.01346), (0.01918, -0.01107, 0.01426), (0.02349, -0.01356, 0.01151), (0.02223, -0.01283, 0.01346), (0.01424, -0.01697, 0.01426), (0.01744, -0.02078, 0.01151), (0.0165, -0.01966, 0.01346), (0.007575, -0.02081, 0.01426), (0.009279, -0.02549, 0.01151), (0.008779, -0.02412, 0.01346), (0.0, -0.02215, 0.01426), (0.0, -0.02713, 0.01151), (0.0, -0.02567, 0.01346), (-0.007575, -0.02081, 0.01426), (-0.009279, -0.02549, 0.01151), (-0.008779, -0.02412, 0.01346), (-0.01424, -0.01697, 0.01426), (-0.01744, -0.02078, 0.01151), (-0.0165, -0.01966, 0.01346), (-0.01918, -0.01107, 0.01426), (-0.02349, -0.01356, 0.01151), (-0.02223, -0.01283, 0.01346), (-0.02181, -0.003846, 0.01426), (-0.02672, -0.004711, 0.01151), (-0.02528, -0.004457, 0.01346), (-0.02181, 0.003846, 0.01426), (-0.02672, 0.004711, 0.01151), (-0.02528, 0.004457, 0.01346), (-0.01918, 0.01107, 0.01426), (-0.02349, 0.01356, 0.01151), (-0.02223, 0.01283, 0.01346), (-0.01424, 0.01697, 0.01426), (-0.01744, 0.02078, 0.01151), (-0.0165, 0.01966, 0.01346), (-0.007575, 0.02081, 0.01426), (-0.009279, 0.02549, 0.01151), (-0.008779, 0.02412, 0.01346)], [], [(17, 70, 19, 0), (2, 25, 28, 3), (3, 28, 31, 4), (4, 31, 34, 5), (5, 34, 37, 6), (6, 37, 40, 7), (7, 40, 43, 8), (8, 43, 46, 9), (9, 46, 49, 10), (10, 49, 52, 11), (11, 52, 55, 12), (12, 55, 58, 13), (13, 58, 61, 14), (14, 61, 64, 15), (15, 64, 67, 16), (16, 67, 70, 17), (0, 19, 22, 1), (1, 22, 25, 2), (0, 1, 2, 3, 4, 5, 6, 7, 8, 9, 10, 11, 12, 13, 14, 15, 16, 17), (22, 19, 20, 23), (23, 20, 18, 21), (25, 22, 23, 26), (26, 23, 21, 24), (28, 25, 26, 29), (29, 26, 24, 27), (31, 28, 29, 32), (32, 29, 27, 30), (34, 31, 32, 35), (35, 32, 30, 33), (37, 34, 35, 38), (38, 35, 33, 36), (40, 37, 38, 41), (41, 38, 36, 39), (43, 40, 41, 44), (44, 41, 39, 42), (46, 43, 44, 47), (47, 44, 42, 45), (49, 46, 47, 50), (50, 47, 45, 48), (52, 49, 50, 53), (53, 50, 48, 51), (55, 52, 53, 56), (56, 53, 51, 54), (58, 55, 56, 59), (59, 56, 54, 57), (61, 58, 59, 62), (62, 59, 57, 60), (64, 61, 62, 65), (65, 62, 60, 63), (67, 64, 65, 68), (68, 65, 63, 66), (70, 67, 68, 71), (71, 68, 66, 69), (19, 70, 71, 20), (20, 71, 69, 18), (21, 18, 69, 66, 63, 60, 57, 54, 51, 48, 45, 42, 39, 36, 33, 30, 27, 24)])
_uv = me_cylinder_002.uv_layers.new(name='UVMap')
_uv.uv.foreach_set('vector', [0.4907, 0.4777, 0.4907, 0.5035, 0.5, 0.5035, 0.5, 0.4777, 0.5208, 0.4777, 0.5208, 0.5035, 0.5136, 0.5035, 0.5136, 0.4777, 0.5136, 0.4777, 0.5136, 0.5035, 0.5047, 0.5035, 0.5047, 0.4777, 0.5047, 0.4777, 0.5047, 0.5035, 0.4953, 0.5035, 0.4953, 0.4777, 0.4953, 0.4777, 0.4953, 0.5035, 0.4864, 0.5035, 0.4864, 0.4777, 0.4864, 0.4777, 0.4864, 0.5035, 0.4792, 0.5035, 0.4792, 0.4777, 0.5174, 0.4777, 0.5174, 0.5035, 0.5093, 0.5035, 0.5093, 0.4777, 0.5093, 0.4777, 0.5093, 0.5035, 0.5, 0.5035, 0.5, 0.4777, 0.5, 0.4777, 0.5, 0.5035, 0.4907, 0.5035, 0.4907, 0.4777, 0.4907, 0.4777, 0.4907, 0.5035, 0.4826, 0.5035, 0.4826, 0.4777, 0.4792, 0.4777, 0.4792, 0.5035, 0.4864, 0.5035, 0.4864, 0.4777, 0.4864, 0.4777, 0.4864, 0.5035, 0.4953, 0.5035, 0.4953, 0.4777, 0.4953, 0.4777, 0.4953, 0.5035, 0.5047, 0.5035, 0.5047, 0.4777, 0.5047, 0.4777, 0.5047, 0.5035, 0.5136, 0.5035, 0.5136, 0.4777, 0.5136, 0.4777, 0.5136, 0.5035, 0.5208, 0.5035, 0.5208, 0.4777, 0.4826, 0.4777, 0.4826, 0.5035, 0.4907, 0.5035, 0.4907, 0.4777, 0.5, 0.4777, 0.5, 0.5035, 0.5093, 0.5035, 0.5093, 0.4777, 0.5093, 0.4777, 0.5093, 0.5035, 0.5174, 0.5035, 0.5174, 0.4777, 0.5, 0.5271, 0.5093, 0.5255, 0.5174, 0.5208, 0.5235, 0.5136, 0.5267, 0.5047, 0.5267, 0.4953, 0.5235, 0.4864, 0.5174, 0.4792, 0.5093, 0.4745, 0.5, 0.4729, 0.4907, 0.4745, 0.4826, 0.4792, 0.4765, 0.4864, 0.4733, 0.4953, 0.4733, 0.5047, 0.4765, 0.5136, 0.4826, 0.5208, 0.4907, 0.5255, 0.5093, 0.5035, 0.5, 0.5035, 0.5, 0.5054, 0.5088, 0.5054, 0.5088, 0.5241, 0.5, 0.5257, 0.5, 0.5221, 0.5076, 0.5208, 0.5174, 0.5035, 0.5093, 0.5035, 0.5088, 0.5054, 0.5165, 0.5054, 0.5165, 0.5197, 0.5088, 0.5241, 0.5076, 0.5208, 0.5142, 0.517, 0.5136, 0.5035, 0.5208, 0.5035, 0.5197, 0.5054, 0.5128, 0.5054, 0.5222, 0.5128, 0.5165, 0.5197, 0.5142, 0.517, 0.5192, 0.5111, 0.5047, 0.5035, 0.5136, 0.5035, 0.5128, 0.5054, 0.5045, 0.5054, 0.5253, 0.5045, 0.5222, 0.5128, 0.5192, 0.5111, 0.5218, 0.5038, 0.4953, 0.5035, 0.5047, 0.5035, 0.5045, 0.5054, 0.4955, 0.5054, 0.5253, 0.4955, 0.5253, 0.5045, 0.5218, 0.5038, 0.5218, 0.4962, 0.4864, 0.5035, 0.4953, 0.5035, 0.4955, 0.5054, 0.4872, 0.5054, 0.5222, 0.4872, 0.5253, 0.4955, 0.5218, 0.4962, 0.5192, 0.4889, 0.4792, 0.5035, 0.4864, 0.5035, 0.4872, 0.5054, 0.4803, 0.5054, 0.5165, 0.4803, 0.5222, 0.4872, 0.5192, 0.4889, 0.5142, 0.483, 0.5093, 0.5035, 0.5174, 0.5035, 0.5165, 0.5054, 0.5088, 0.5054, 0.5088, 0.4759, 0.5165, 0.4803, 0.5142, 0.483, 0.5076, 0.4792, 0.5, 0.5035, 0.5093, 0.5035, 0.5088, 0.5054, 0.5, 0.5054, 0.5, 0.4743, 0.5088, 0.4759, 0.5076, 0.4792, 0.5, 0.4779, 0.4907, 0.5035, 0.5, 0.5035, 0.5, 0.5054, 0.4912, 0.5054, 0.4912, 0.4759, 0.5, 0.4743, 0.5, 0.4779, 0.4924, 0.4792, 0.4826, 0.5035, 0.4907, 0.5035, 0.4912, 0.5054, 0.4835, 0.5054, 0.4835, 0.4803, 0.4912, 0.4759, 0.4924, 0.4792, 0.4858, 0.483, 0.4864, 0.5035, 0.4792, 0.5035, 0.4803, 0.5054, 0.4872, 0.5054, 0.4778, 0.4872, 0.4835, 0.4803, 0.4858, 0.483, 0.4808, 0.4889, 0.4953, 0.5035, 0.4864, 0.5035, 0.4872, 0.5054, 0.4955, 0.5054, 0.4747, 0.4955, 0.4778, 0.4872, 0.4808, 0.4889, 0.4782, 0.4962, 0.5047, 0.5035, 0.4953, 0.5035, 0.4955, 0.5054, 0.5045, 0.5054, 0.4747, 0.5045, 0.4747, 0.4955, 0.4782, 0.4962, 0.4782, 0.5038, 0.5136, 0.5035, 0.5047, 0.5035, 0.5045, 0.5054, 0.5128, 0.5054, 0.4778, 0.5128, 0.4747, 0.5045, 0.4782, 0.5038, 0.4808, 0.5111, 0.5208, 0.5035, 0.5136, 0.5035, 0.5128, 0.5054, 0.5197, 0.5054, 0.4835, 0.5197, 0.4778, 0.5128, 0.4808, 0.5111, 0.4858, 0.517, 0.4907, 0.5035, 0.4826, 0.5035, 0.4835, 0.5054, 0.4912, 0.5054, 0.4912, 0.5241, 0.4835, 0.5197, 0.4858, 0.517, 0.4924, 0.5208, 0.5, 0.5035, 0.4907, 0.5035, 0.4912, 0.5054, 0.5, 0.5054, 0.5, 0.5257, 0.4912, 0.5241, 0.4924, 0.5208, 0.5, 0.5221, 0.5076, 0.5208, 0.5, 0.5221, 0.4924, 0.5208, 0.4858, 0.517, 0.4808, 0.5111, 0.4782, 0.5038, 0.4782, 0.4962, 0.4808, 0.4889, 0.4858, 0.483, 0.4924, 0.4792, 0.5, 0.4779, 0.5076, 0.4792, 0.5142, 0.483, 0.5192, 0.4889, 0.5218, 0.4962, 0.5218, 0.5038, 0.5192, 0.5111, 0.5142, 0.517])
me_cylinder_002.materials.append(mat_material_002)
me_cylinder_002.update()

# ---- objects
ob_cube = bpy.data.objects.new('Cube', me_cube_001)
ob_cube_001 = bpy.data.objects.new('Cube.001', me_cube_002)
ob_cylinder = bpy.data.objects.new('Cylinder', me_cylinder)
ob_cylinder_001 = bpy.data.objects.new('Cylinder.001', me_cylinder_001)
ob_cylinder_002 = bpy.data.objects.new('Cylinder.002', me_cylinder_002)

# ---- transforms, parenting, visibility, modifiers, constraints
ob_cube.location = (0.09709, -2.901e-10, -0.07464)
ob_cube_001.location = (0.0, -2.901e-10, -0.3481)
ob_cylinder.location = (1.079, -0.7867, -0.9119)
ob_cylinder.rotation_euler = (-0.0, 1.571, 0.0)
ob_cylinder_001.location = (1.092, 0.6984, -0.9119)
ob_cylinder_001.rotation_euler = (-0.0, 1.571, 0.0)
_m = ob_cylinder_001.modifiers.new('Array', 'ARRAY')
_m.count = 4
_m.relative_offset_displace = (0.0, -1.2, 0.0)
ob_cylinder_002.location = (1.092, 0.861, -0.9117)
ob_cylinder_002.rotation_euler = (-0.0, 1.571, 0.0)
_m = ob_cylinder_002.modifiers.new('Array', 'ARRAY')
_m.relative_offset_displace = (0.0, -1.2, 0.0)

# ---- collection membership
col_collection.objects.link(ob_cube)
col_collection.objects.link(ob_cube_001)
col_collection.objects.link(ob_cylinder)
col_collection.objects.link(ob_cylinder_001)
col_collection.objects.link(ob_cylinder_002)

# ---- scene / render settings (as saved in the file)
scene.frame_start = 1; scene.frame_end = 250; scene.frame_set(1)
scene.render.engine = 'BLENDER_EEVEE_NEXT'
bpy.context.view_layer.update()

# ---- added for rendering (the .blend has no active camera and no usable light): camera, sun
cam_auto = bpy.data.cameras.new('AutoCamera')
cam_auto.lens = 50.0
cam_auto.sensor_width = 36.0
cam_auto.clip_end = 1000.0
ob_auto_camera = bpy.data.objects.new('AutoCamera', cam_auto)
scene.collection.objects.link(ob_auto_camera)
ob_auto_camera.location = (3.88532, -4.52639, 2.76568)
ob_auto_camera.rotation_euler = (1.09748, -7.21219e-08, 0.694738)
scene.camera = ob_auto_camera
light_auto_sun = bpy.data.lights.new('AutoSun', 'SUN')
light_auto_sun.energy = 3.0
light_auto_sun.angle = 0.0523599
ob_auto_sun = bpy.data.objects.new('AutoSun', light_auto_sun)
scene.collection.objects.link(ob_auto_sun)
ob_auto_sun.rotation_euler = (0.872665, 0.174533, 0.523599)
bpy.context.view_layer.update()
